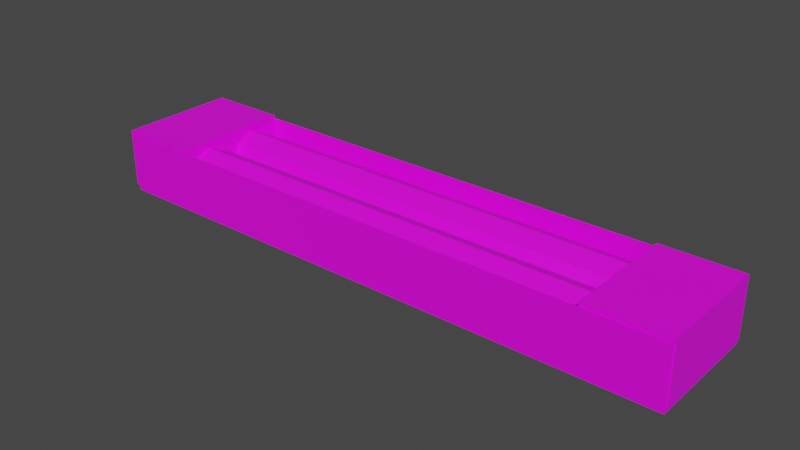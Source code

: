 # Source: ceilingLight.blend  (saved by Blender 3.4.6; exported with 4.5.12 LTS)
import bpy
from mathutils import Matrix  # noqa: F401  (used for matrix-valued properties, if any)

bpy.ops.wm.read_factory_settings(use_empty=True)
scene = bpy.context.scene
scene.name = 'Scene'

# ---- collections
col_collection = bpy.data.collections.new('Collection'); scene.collection.children.link(col_collection)
col_collection_2 = bpy.data.collections.new('Collection 2'); scene.collection.children.link(col_collection_2)

# ---- images (referenced by path relative to the original .blend; pixels are not part of the script)
import os
ASSET_DIR = os.environ.get("B2B_ASSET_DIR", "")  # directory of the original .blend (textures are referenced by path, not embedded)
HERE = os.path.dirname(os.path.abspath(__file__))  # packed textures are extracted next to this script under _unpacked/

def load_image(name, relpath, width, height, colorspace="sRGB"):
    """Load a texture the original file referenced (path relative to the .blend, or extracted next to this script)."""
    p = next((c for c in (os.path.join(HERE, relpath), os.path.join(ASSET_DIR, relpath)) if relpath and os.path.exists(c)), "")
    if p:
        img = bpy.data.images.load(p, check_existing=True)
        img.name = name
    else:  # same state as the original file: an image datablock whose file is absent (Cycles renders it pink)
        img = bpy.data.images.new(name, width, height)
        img.source = "FILE"
        img.filepath = "//" + (relpath or name)
    img.colorspace_settings.name = colorspace
    return img
img_ceiling_light = load_image('ceiling light', '', 1024, 1024, 'sRGB')

# ---- materials (node trees are filled in below, after node groups)
mat_material_001 = bpy.data.materials.new('Material.001')
mat_material_001.use_transparent_shadow = False
mat_material_002 = bpy.data.materials.new('Material.002')
mat_material_002.use_transparent_shadow = False
mat_material_003 = bpy.data.materials.new('Material.003')
mat_material_003.use_transparent_shadow = False
mat_material_004 = bpy.data.materials.new('Material.004')
mat_material_004.use_transparent_shadow = False
mat_material_005 = bpy.data.materials.new('Material.005')
mat_material_005.use_transparent_shadow = False

# ---- material node trees
mat_material_001.use_nodes = True; mat_material_001.node_tree.nodes.clear()
_N = mat_material_001.node_tree.nodes; _L = mat_material_001.node_tree.links
n0 = _N.new('ShaderNodeBsdfPrincipled'); n0.name = 'Principled BSDF'; n0.location = (10, 300)
n0.distribution = 'GGX'
n0.subsurface_method = 'RANDOM_WALK_SKIN'
n0.inputs[3].default_value = 1.45
n0.inputs[27].default_value = (0.0, 0.0, 0.0, 1.0)
n0.inputs[28].default_value = 1.0
n1 = _N.new('ShaderNodeOutputMaterial'); n1.name = 'Material Output'; n1.location = (300, 300)
n2 = _N.new('ShaderNodeTexImage'); n2.name = 'Image Texture'; n2.location = (-280, 271)
n2.image = img_ceiling_light
_L.new(n0.outputs[0], n1.inputs[0])
_L.new(n2.outputs[0], n0.inputs[0])
n1.is_active_output = True
mat_material_002.use_nodes = True; mat_material_002.node_tree.nodes.clear()
_N = mat_material_002.node_tree.nodes; _L = mat_material_002.node_tree.links
n0 = _N.new('ShaderNodeBsdfPrincipled'); n0.name = 'Principled BSDF'; n0.location = (10, 300)
n0.distribution = 'GGX'
n0.subsurface_method = 'RANDOM_WALK_SKIN'
n0.inputs[3].default_value = 1.45
n0.inputs[27].default_value = (0.0, 0.0, 0.0, 1.0)
n0.inputs[28].default_value = 1.0
n1 = _N.new('ShaderNodeOutputMaterial'); n1.name = 'Material Output'; n1.location = (300, 300)
n2 = _N.new('ShaderNodeTexImage'); n2.name = 'Image Texture'; n2.location = (-280, 271)
n2.image = img_ceiling_light
_L.new(n0.outputs[0], n1.inputs[0])
_L.new(n2.outputs[0], n0.inputs[0])
n1.is_active_output = True
mat_material_003.use_nodes = True; mat_material_003.node_tree.nodes.clear()
_N = mat_material_003.node_tree.nodes; _L = mat_material_003.node_tree.links
n0 = _N.new('ShaderNodeBsdfPrincipled'); n0.name = 'Principled BSDF'; n0.location = (10, 300)
n0.distribution = 'GGX'
n0.subsurface_method = 'RANDOM_WALK_SKIN'
n0.inputs[3].default_value = 1.45
n0.inputs[27].default_value = (0.0, 0.0, 0.0, 1.0)
n0.inputs[28].default_value = 1.0
n1 = _N.new('ShaderNodeOutputMaterial'); n1.name = 'Material Output'; n1.location = (300, 300)
n2 = _N.new('ShaderNodeTexImage'); n2.name = 'Image Texture'; n2.location = (-280, 271)
n2.image = img_ceiling_light
_L.new(n0.outputs[0], n1.inputs[0])
_L.new(n2.outputs[0], n0.inputs[0])
n1.is_active_output = True
mat_material_004.use_nodes = True; mat_material_004.node_tree.nodes.clear()
_N = mat_material_004.node_tree.nodes; _L = mat_material_004.node_tree.links
n0 = _N.new('ShaderNodeBsdfPrincipled'); n0.name = 'Principled BSDF'; n0.location = (10, 300)
n0.distribution = 'GGX'
n0.subsurface_method = 'RANDOM_WALK_SKIN'
n0.inputs[3].default_value = 1.45
n0.inputs[27].default_value = (0.0, 0.0, 0.0, 1.0)
n0.inputs[28].default_value = 1.0
n1 = _N.new('ShaderNodeOutputMaterial'); n1.name = 'Material Output'; n1.location = (300, 300)
n2 = _N.new('ShaderNodeTexImage'); n2.name = 'Image Texture'; n2.location = (-280, 271)
n2.image = img_ceiling_light
_L.new(n0.outputs[0], n1.inputs[0])
_L.new(n2.outputs[0], n0.inputs[0])
n1.is_active_output = True
mat_material_005.use_nodes = True; mat_material_005.node_tree.nodes.clear()
_N = mat_material_005.node_tree.nodes; _L = mat_material_005.node_tree.links
n0 = _N.new('ShaderNodeBsdfPrincipled'); n0.name = 'Principled BSDF'; n0.location = (10, 300)
n0.distribution = 'GGX'
n0.subsurface_method = 'RANDOM_WALK_SKIN'
n0.inputs[3].default_value = 1.45
n0.inputs[27].default_value = (0.0, 0.0, 0.0, 1.0)
n0.inputs[28].default_value = 1.0
n1 = _N.new('ShaderNodeOutputMaterial'); n1.name = 'Material Output'; n1.location = (300, 300)
n2 = _N.new('ShaderNodeTexImage'); n2.name = 'Image Texture'; n2.location = (-280, 271)
n2.image = img_ceiling_light
_L.new(n0.outputs[0], n1.inputs[0])
_L.new(n2.outputs[0], n0.inputs[0])
n1.is_active_output = True

# ---- world
world_world = bpy.data.worlds.new('World'); scene.world = world_world
world_world.use_nodes = True; world_world.node_tree.nodes.clear()
_N = world_world.node_tree.nodes; _L = world_world.node_tree.links
n0 = _N.new('ShaderNodeOutputWorld'); n0.name = 'World Output'; n0.location = (300, 300)
n1 = _N.new('ShaderNodeBackground'); n1.name = 'Background'; n1.location = (10, 300)
n1.inputs[0].default_value = (0.05088, 0.05088, 0.05088, 1.0)
_L.new(n1.outputs[0], n0.inputs[0])
n0.is_active_output = True
world_world.color = (0.05088, 0.05088, 0.05088)
world_world.use_sun_shadow = False
world_world.sun_shadow_jitter_overblur = 0.0

# ---- meshes
me_cylinder_001 = bpy.data.meshes.new('Cylinder.001')
me_cylinder_001.from_pydata([(0.0, 1.0, -1.0), (0.0, 1.0, 1.0), (0.7071, 0.7071, -1.0), (0.7071, 0.7071, 1.0), (1.0, 0.0, -1.0), (1.0, 0.0, 1.0), (0.7071, -0.7071, -1.0), (0.7071, -0.7071, 1.0), (0.0, -1.0, -1.0), (0.0, -1.0, 1.0), (-0.7071, -0.7071, -1.0), (-0.7071, -0.7071, 1.0), (-1.0, 0.0, -1.0), (-1.0, 0.0, 1.0), (-0.7071, 0.7071, -1.0), (-0.7071, 0.7071, 1.0)], [], [(0, 1, 3, 2), (2, 3, 5, 4), (4, 5, 7, 6), (6, 7, 9, 8), (8, 9, 11, 10), (10, 11, 13, 12), (3, 1, 15, 13, 11, 9, 7, 5), (12, 13, 15, 14), (14, 15, 1, 0), (0, 2, 4, 6, 8, 10, 12, 14)])
_uv = me_cylinder_001.uv_layers.new(name='UVMap')
_uv.uv.foreach_set('vector', [1.0, 0.5, 1.0, 1.0, 0.875, 1.0, 0.875, 0.5, 0.875, 0.5, 0.875, 1.0, 0.75, 1.0, 0.75, 0.5, 0.75, 0.5, 0.75, 1.0, 0.625, 1.0, 0.625, 0.5, 0.625, 0.5, 0.625, 1.0, 0.5, 1.0, 0.5, 0.5, 0.5, 0.5, 0.5, 1.0, 0.375, 1.0, 0.375, 0.5, 0.375, 0.5, 0.375, 1.0, 0.25, 1.0, 0.25, 0.5, 0.4197, 0.4197, 0.25, 0.49, 0.08029, 0.4197, 0.01, 0.25, 0.08029, 0.08029, 0.25, 0.01, 0.4197, 0.08029, 0.49, 0.25, 0.25, 0.5, 0.25, 1.0, 0.125, 1.0, 0.125, 0.5, 0.125, 0.5, 0.125, 1.0, 0.0, 1.0, 0.0, 0.5, 0.75, 0.49, 0.9197, 0.4197, 0.99, 0.25, 0.9197, 0.08029, 0.75, 0.01, 0.5803, 0.08029, 0.51, 0.25, 0.5803, 0.4197])
me_cylinder_001.materials.append(mat_material_001)
me_cylinder_001.update()
me_cylinder_002 = bpy.data.meshes.new('Cylinder.002')
me_cylinder_002.from_pydata([(0.0, 1.0, -1.0), (0.0, 1.0, 1.0), (0.7071, 0.7071, -1.0), (0.7071, 0.7071, 1.0), (1.0, 0.0, -1.0), (1.0, 0.0, 1.0), (0.7071, -0.7071, -1.0), (0.7071, -0.7071, 1.0), (0.0, -1.0, -1.0), (0.0, -1.0, 1.0), (-0.7071, -0.7071, -1.0), (-0.7071, -0.7071, 1.0), (-1.0, 0.0, -1.0), (-1.0, 0.0, 1.0), (-0.7071, 0.7071, -1.0), (-0.7071, 0.7071, 1.0)], [], [(0, 1, 3, 2), (2, 3, 5, 4), (4, 5, 7, 6), (6, 7, 9, 8), (8, 9, 11, 10), (10, 11, 13, 12), (3, 1, 15, 13, 11, 9, 7, 5), (12, 13, 15, 14), (14, 15, 1, 0), (0, 2, 4, 6, 8, 10, 12, 14)])
_uv = me_cylinder_002.uv_layers.new(name='UVMap')
_uv.uv.foreach_set('vector', [1.0, 0.5, 1.0, 1.0, 0.875, 1.0, 0.875, 0.5, 0.875, 0.5, 0.875, 1.0, 0.75, 1.0, 0.75, 0.5, 0.75, 0.5, 0.75, 1.0, 0.625, 1.0, 0.625, 0.5, 0.625, 0.5, 0.625, 1.0, 0.5, 1.0, 0.5, 0.5, 0.5, 0.5, 0.5, 1.0, 0.375, 1.0, 0.375, 0.5, 0.375, 0.5, 0.375, 1.0, 0.25, 1.0, 0.25, 0.5, 0.4197, 0.4197, 0.25, 0.49, 0.08029, 0.4197, 0.01, 0.25, 0.08029, 0.08029, 0.25, 0.01, 0.4197, 0.08029, 0.49, 0.25, 0.25, 0.5, 0.25, 1.0, 0.125, 1.0, 0.125, 0.5, 0.125, 0.5, 0.125, 1.0, 0.0, 1.0, 0.0, 0.5, 0.75, 0.49, 0.9197, 0.4197, 0.99, 0.25, 0.9197, 0.08029, 0.75, 0.01, 0.5803, 0.08029, 0.51, 0.25, 0.5803, 0.4197])
me_cylinder_002.materials.append(mat_material_002)
me_cylinder_002.update()
me_cube_001 = bpy.data.meshes.new('Cube.001')
me_cube_001.from_pydata([(-1.0, -1.0, -1.0), (-1.0, -1.0, 1.0), (-1.0, 1.0, -1.0), (-1.0, 1.0, 1.0), (1.0, -1.0, -1.0), (1.0, -1.0, 1.0), (1.0, 1.0, -1.0), (1.0, 1.0, 1.0), (-29.63, -1.0, -1.0), (-29.63, -1.0, 1.0), (-29.63, 1.0, -1.0), (-29.63, 1.0, 1.0), (-31.17, -1.0, -1.0), (-31.17, -1.0, 1.0), (-31.17, 1.0, -1.0), (-31.17, 1.0, 1.0), (-15.31, 1.0, -1.0), (-15.31, 1.0, 1.0), (-15.31, -1.0, 1.0), (-15.31, -1.0, -1.0)], [], [(17, 16, 10, 11), (2, 3, 7, 6), (6, 7, 5, 4), (4, 5, 1, 0), (2, 6, 4, 0), (19, 18, 9, 8), (16, 19, 8, 10), (12, 13, 15, 14), (10, 8, 12, 14), (11, 10, 14, 15), (8, 9, 13, 12), (2, 0, 19, 16), (0, 1, 18, 19), (3, 2, 16, 17)])
_uv = me_cube_001.uv_layers.new(name='UVMap')
_uv.uv.foreach_set('vector', [0.1404, 0.5, 0.2102, 0.5, 0.2102, 0.9999, 0.1404, 0.9999, 0.2804, 0.2105, 0.2804, 0.2804, 0.2105, 0.2804, 0.2105, 0.2105, 0.2807, 0.06998, 0.2807, 0.0001457, 0.3505, 0.0001457, 0.3505, 0.06998, 0.2105, 0.2102, 0.2105, 0.1404, 0.2804, 0.1404, 0.2804, 0.2102, 0.2105, 0.0001457, 0.2804, 0.0001457, 0.2804, 0.06998, 0.2105, 0.06998, 0.0001457, 0.5, 0.06998, 0.5, 0.06998, 0.9999, 0.0001457, 0.9999, 0.07028, 0.5, 0.1401, 0.5, 0.1401, 0.9999, 0.07028, 0.9999, 0.2804, 0.07028, 0.2804, 0.1401, 0.2105, 0.1401, 0.2105, 0.07028, 0.2643, 0.2807, 0.2643, 0.3505, 0.2105, 0.3505, 0.2105, 0.2807, 0.3344, 0.2105, 0.3344, 0.2804, 0.2807, 0.2804, 0.2807, 0.2105, 0.2807, 0.2102, 0.2807, 0.1404, 0.3344, 0.1404, 0.3344, 0.2102, 0.07028, 0.0001457, 0.1401, 0.0001457, 0.1401, 0.5, 0.07028, 0.5, 0.0001457, 0.0001457, 0.06998, 0.0001457, 0.06998, 0.5, 0.0001457, 0.5, 0.1404, 0.0001457, 0.2102, 0.0001457, 0.2102, 0.5, 0.1404, 0.5])
me_cube_001.materials.append(mat_material_003)
me_cube_001.update()
me_cube = bpy.data.meshes.new('Cube')
me_cube.from_pydata([(-0.1254, -0.4284, -0.4787), (-0.1254, -0.4284, -0.03321), (-0.1254, 0.4753, -0.4787), (-0.1254, 0.4753, -0.03321), (0.4775, -0.4284, -0.4787), (0.4775, -0.4284, -0.03321), (0.4775, 0.4753, -0.4787), (0.4775, 0.4753, -0.03321)], [], [(0, 1, 3, 2), (2, 3, 7, 6), (6, 7, 5, 4), (4, 5, 1, 0), (2, 6, 4, 0), (7, 3, 1, 5)])
_uv = me_cube.uv_layers.new(name='UVMap')
_uv.uv.foreach_set('vector', [0.5, 0.9999, 0.25, 0.9999, 0.25, 0.75, 0.5, 0.75, 0.5, 0.75, 0.25, 0.75, 0.25, 0.5, 0.5, 0.5, 0.5, 0.5, 0.25, 0.5, 0.25, 0.25, 0.5, 0.25, 0.5, 0.25, 0.25, 0.25, 0.25, 8.655e-05, 0.5, 8.655e-05, 0.75, 0.5, 0.5, 0.5, 0.5, 0.25, 0.75, 0.25, 0.25, 0.5, 8.661e-05, 0.5, 8.661e-05, 0.25, 0.25, 0.25])
me_cube.materials.append(mat_material_004)
me_cube.update()
me_cube_004 = bpy.data.meshes.new('Cube.004')
me_cube_004.from_pydata([(-0.1321, -0.4405, -0.4787), (-0.1321, -0.4405, -0.03321), (-0.1321, 0.4753, -0.4787), (-0.1321, 0.4753, -0.03321), (0.4775, -0.4405, -0.4787), (0.4775, -0.4405, -0.03321), (0.4775, 0.4753, -0.4787), (0.4775, 0.4753, -0.03321)], [], [(0, 1, 3, 2), (2, 3, 7, 6), (6, 7, 5, 4), (4, 5, 1, 0), (2, 6, 4, 0), (7, 3, 1, 5)])
_uv = me_cube_004.uv_layers.new(name='UVMap')
_uv.uv.foreach_set('vector', [0.5, 0.9999, 0.25, 0.9999, 0.25, 0.75, 0.5, 0.75, 0.5, 0.75, 0.25, 0.75, 0.25, 0.5, 0.5, 0.5, 0.5, 0.5, 0.25, 0.5, 0.25, 0.25, 0.5, 0.25, 0.5, 0.25, 0.25, 0.25, 0.25, 8.655e-05, 0.5, 8.655e-05, 0.75, 0.5, 0.5, 0.5, 0.5, 0.25, 0.75, 0.25, 0.25, 0.5, 8.661e-05, 0.5, 8.661e-05, 0.25, 0.25, 0.25])
me_cube_004.materials.append(mat_material_005)
me_cube_004.update()

# ---- objects
ob_light_001 = bpy.data.objects.new('light.001', me_cylinder_001)
ob_light = bpy.data.objects.new('light', me_cylinder_002)
ob_fulllightcase = bpy.data.objects.new('fulllightcase', me_cube_001)
ob_lightend2 = bpy.data.objects.new('lightend2', me_cube)
ob_lightend1 = bpy.data.objects.new('lightend1', me_cube_004)

# ---- transforms, parenting, visibility, modifiers, constraints
ob_light_001.location = (0.0, 0.0, 0.0)
ob_light_001.rotation_euler = (0.0, 1.571, 0.0)
ob_light_001.scale = (0.2, 0.2, 2.2)
ob_light.location = (0.0, -0.43, 0.0)
ob_light.rotation_euler = (0.0, 1.571, 0.0)
ob_light.scale = (0.2, 0.2, 2.2)
ob_fulllightcase.location = (2.091, -0.2041, -0.002771)
ob_fulllightcase.scale = (0.14, 0.46, 0.23)
_m = ob_fulllightcase.modifiers.new('Solidify', 'SOLIDIFY')
ob_lightend2.location = (1.762, -0.222, 0.285)
ob_lightend1.location = (-2.173, -0.222, 0.285)

# ---- collection membership
col_collection.objects.link(ob_light_001)
col_collection.objects.link(ob_light)
col_collection.objects.link(ob_fulllightcase)
col_collection_2.objects.link(ob_lightend2)
col_collection_2.objects.link(ob_lightend1)

# ---- scene / render settings (as saved in the file)
scene.frame_start = 1; scene.frame_end = 250; scene.frame_set(1)
scene.render.engine = 'BLENDER_EEVEE_NEXT'
scene.cycles.sampling_pattern = 'TABULATED_SOBOL'
scene.cycles.use_light_tree = False
scene.view_settings.view_transform = 'Filmic'
bpy.context.view_layer.update()

# ---- added for rendering (the .blend has no active camera and no usable light): camera, sun
cam_auto = bpy.data.cameras.new('AutoCamera')
cam_auto.lens = 50.0
cam_auto.sensor_width = 36.0
cam_auto.clip_end = 1000.0
ob_auto_camera = bpy.data.objects.new('AutoCamera', cam_auto)
scene.collection.objects.link(ob_auto_camera)
ob_auto_camera.location = (4.28109, -5.38045, 3.46042)
ob_auto_camera.rotation_euler = (1.09748, -7.21219e-08, 0.694738)
scene.camera = ob_auto_camera
light_auto_sun = bpy.data.lights.new('AutoSun', 'SUN')
light_auto_sun.energy = 3.0
light_auto_sun.angle = 0.0523599
ob_auto_sun = bpy.data.objects.new('AutoSun', light_auto_sun)
scene.collection.objects.link(ob_auto_sun)
ob_auto_sun.rotation_euler = (0.872665, 0.174533, 0.523599)
bpy.context.view_layer.update()
